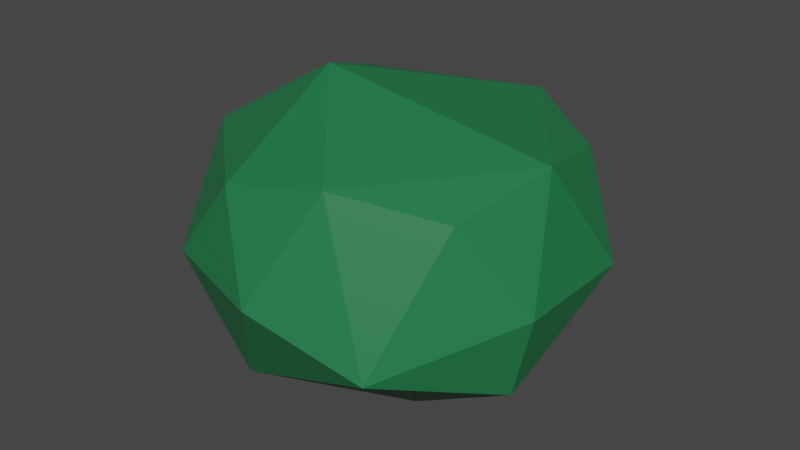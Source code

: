 # Source: bush1.blend  (saved by Blender 3.2.14; exported with 4.5.12 LTS)
import bpy
from mathutils import Matrix  # noqa: F401  (used for matrix-valued properties, if any)

bpy.ops.wm.read_factory_settings(use_empty=True)
scene = bpy.context.scene
scene.name = 'Scene'

# ---- collections
col_collection = bpy.data.collections.new('Collection'); scene.collection.children.link(col_collection)

# ---- materials (node trees are filled in below, after node groups)
mat_bush = bpy.data.materials.new('Bush')
mat_bush.use_transparent_shadow = False

# ---- material node trees
mat_bush.use_nodes = True; mat_bush.node_tree.nodes.clear()
_N = mat_bush.node_tree.nodes; _L = mat_bush.node_tree.links
n0 = _N.new('ShaderNodeBsdfPrincipled'); n0.name = 'Principled BSDF'; n0.location = (10, 300)
n0.distribution = 'GGX'
n0.subsurface_method = 'RANDOM_WALK_SKIN'
n0.inputs[0].default_value = (0.01524, 0.1789, 0.06368, 1.0)
n0.inputs[3].default_value = 1.45
n0.inputs[27].default_value = (0.0, 0.0, 0.0, 1.0)
n0.inputs[28].default_value = 1.0
n1 = _N.new('ShaderNodeOutputMaterial'); n1.name = 'Material Output'; n1.location = (300, 300)
_L.new(n0.outputs[0], n1.inputs[0])
n1.is_active_output = True

# ---- world
world_world = bpy.data.worlds.new('World'); scene.world = world_world
world_world.use_nodes = True; world_world.node_tree.nodes.clear()
_N = world_world.node_tree.nodes; _L = world_world.node_tree.links
n0 = _N.new('ShaderNodeOutputWorld'); n0.name = 'World Output'; n0.location = (300, 300)
n1 = _N.new('ShaderNodeBackground'); n1.name = 'Background'; n1.location = (10, 300)
n1.inputs[0].default_value = (0.05088, 0.05088, 0.05088, 1.0)
_L.new(n1.outputs[0], n0.inputs[0])
n0.is_active_output = True
world_world.color = (0.05088, 0.05088, 0.05088)
world_world.use_sun_shadow = False
world_world.sun_shadow_jitter_overblur = 0.0

# ---- meshes
me_icosphere = bpy.data.meshes.new('Icosphere')
me_icosphere.from_pydata([(0.0, 0.0, -0.3966), (0.7236, -0.5257, -0.05055), (-0.2764, -0.8506, -0.05055), (-0.8944, 0.0, -0.05055), (-0.2764, 0.8506, -0.05055), (0.7236, 0.5257, -0.05055), (0.2764, -0.8506, 0.5094), (-0.7236, -0.5257, 0.5094), (-0.7236, 0.5257, 0.5094), (0.2764, 0.8506, 0.5094), (0.8944, 0.0, 0.5094), (0.0, 0.0, 0.8555), (-0.1625, -0.5, -0.3031), (0.4253, -0.309, -0.3031), (0.2629, -0.809, -0.09971), (0.8506, 0.0, -0.0997), (0.4253, 0.309, -0.3031), (-0.5257, 0.0, -0.3031), (-0.6882, -0.5, -0.0997), (-0.1625, 0.5, -0.3031), (-0.6882, 0.5, -0.0997), (0.2629, 0.809, -0.09971), (0.9511, -0.309, 0.2294), (0.9511, 0.309, 0.2294), (0.0, -1.0, 0.2294), (0.5878, -0.809, 0.2294), (-0.9511, -0.309, 0.2294), (-0.5878, -0.809, 0.2294), (-0.5878, 0.809, 0.2294), (-0.9511, 0.309, 0.2294), (0.5878, 0.809, 0.2294), (0.0, 1.0, 0.2294), (0.6882, -0.5, 0.5586), (-0.2629, -0.809, 0.5586), (-0.8506, 0.0, 0.5586), (-0.2629, 0.809, 0.5586), (0.6882, 0.5, 0.5586), (0.1625, -0.5, 0.762), (0.5257, 0.0, 0.762), (-0.4253, -0.309, 0.762), (-0.4253, 0.309, 0.762), (0.1625, 0.5, 0.762)], [], [(0, 13, 12), (1, 13, 15), (0, 12, 17), (0, 17, 19), (0, 19, 16), (1, 15, 22), (2, 14, 24), (3, 18, 26), (4, 20, 28), (5, 21, 30), (1, 22, 25), (2, 24, 27), (3, 26, 29), (4, 28, 31), (5, 30, 23), (6, 32, 37), (7, 33, 39), (8, 34, 40), (9, 35, 41), (10, 36, 38), (38, 41, 11), (38, 36, 41), (36, 9, 41), (41, 40, 11), (41, 35, 40), (35, 8, 40), (40, 39, 11), (40, 34, 39), (34, 7, 39), (39, 37, 11), (39, 33, 37), (33, 6, 37), (37, 38, 11), (37, 32, 38), (32, 10, 38), (23, 36, 10), (23, 30, 36), (30, 9, 36), (31, 35, 9), (31, 28, 35), (28, 8, 35), (29, 34, 8), (29, 26, 34), (26, 7, 34), (27, 33, 7), (27, 24, 33), (24, 6, 33), (25, 32, 6), (25, 22, 32), (22, 10, 32), (30, 31, 9), (30, 21, 31), (21, 4, 31), (28, 29, 8), (28, 20, 29), (20, 3, 29), (26, 27, 7), (26, 18, 27), (18, 2, 27), (24, 25, 6), (24, 14, 25), (14, 1, 25), (22, 23, 10), (22, 15, 23), (15, 5, 23), (16, 21, 5), (16, 19, 21), (19, 4, 21), (19, 20, 4), (19, 17, 20), (17, 3, 20), (17, 18, 3), (17, 12, 18), (12, 2, 18), (15, 16, 5), (15, 13, 16), (13, 0, 16), (12, 14, 2), (12, 13, 14), (13, 1, 14)])
_uv = me_icosphere.uv_layers.new(name='UVMap')
_uv.uv.foreach_set('vector', [0.1818, 0.0, 0.2273, 0.07873, 0.1364, 0.07873, 0.2727, 0.1575, 0.3182, 0.07873, 0.3636, 0.1575, 0.9091, 0.0, 0.9545, 0.07873, 0.8636, 0.07873, 0.7273, 0.0, 0.7727, 0.07873, 0.6818, 0.07873, 0.5455, 0.0, 0.5909, 0.07873, 0.5, 0.07873, 0.2727, 0.1575, 0.3636, 0.1575, 0.3182, 0.2362, 0.09091, 0.1575, 0.1818, 0.1575, 0.1364, 0.2362, 0.8182, 0.1575, 0.9091, 0.1575, 0.8636, 0.2362, 0.6364, 0.1575, 0.7273, 0.1575, 0.6818, 0.2362, 0.4545, 0.1575, 0.5455, 0.1575, 0.5, 0.2362, 0.2727, 0.1575, 0.3182, 0.2362, 0.2273, 0.2362, 0.09091, 0.1575, 0.1364, 0.2362, 0.04546, 0.2362, 0.8182, 0.1575, 0.8636, 0.2362, 0.7727, 0.2362, 0.6364, 0.1575, 0.6818, 0.2362, 0.5909, 0.2362, 0.4545, 0.1575, 0.5, 0.2362, 0.4091, 0.2362, 0.1818, 0.3149, 0.2727, 0.3149, 0.2273, 0.3937, 0.0, 0.3149, 0.09091, 0.3149, 0.04546, 0.3937, 0.7273, 0.3149, 0.8182, 0.3149, 0.7727, 0.3937, 0.5455, 0.3149, 0.6364, 0.3149, 0.5909, 0.3937, 0.3636, 0.3149, 0.4545, 0.3149, 0.4091, 0.3937, 0.4091, 0.3937, 0.5, 0.3937, 0.4545, 0.4724, 0.4091, 0.3937, 0.4545, 0.3149, 0.5, 0.3937, 0.4545, 0.3149, 0.5455, 0.3149, 0.5, 0.3937, 0.5909, 0.3937, 0.6818, 0.3937, 0.6364, 0.4724, 0.5909, 0.3937, 0.6364, 0.3149, 0.6818, 0.3937, 0.6364, 0.3149, 0.7273, 0.3149, 0.6818, 0.3937, 0.7727, 0.3937, 0.8636, 0.3937, 0.8182, 0.4724, 0.7727, 0.3937, 0.8182, 0.3149, 0.8636, 0.3937, 0.8182, 0.3149, 0.9091, 0.3149, 0.8636, 0.3937, 0.04546, 0.3937, 0.1364, 0.3937, 0.09091, 0.4724, 0.04546, 0.3937, 0.09091, 0.3149, 0.1364, 0.3937, 0.09091, 0.3149, 0.1818, 0.3149, 0.1364, 0.3937, 0.2273, 0.3937, 0.3182, 0.3937, 0.2727, 0.4724, 0.2273, 0.3937, 0.2727, 0.3149, 0.3182, 0.3937, 0.2727, 0.3149, 0.3636, 0.3149, 0.3182, 0.3937, 0.4091, 0.2362, 0.4545, 0.3149, 0.3636, 0.3149, 0.4091, 0.2362, 0.5, 0.2362, 0.4545, 0.3149, 0.5, 0.2362, 0.5455, 0.3149, 0.4545, 0.3149, 0.5909, 0.2362, 0.6364, 0.3149, 0.5455, 0.3149, 0.5909, 0.2362, 0.6818, 0.2362, 0.6364, 0.3149, 0.6818, 0.2362, 0.7273, 0.3149, 0.6364, 0.3149, 0.7727, 0.2362, 0.8182, 0.3149, 0.7273, 0.3149, 0.7727, 0.2362, 0.8636, 0.2362, 0.8182, 0.3149, 0.8636, 0.2362, 0.9091, 0.3149, 0.8182, 0.3149, 0.04546, 0.2362, 0.09091, 0.3149, 0.0, 0.3149, 0.04546, 0.2362, 0.1364, 0.2362, 0.09091, 0.3149, 0.1364, 0.2362, 0.1818, 0.3149, 0.09091, 0.3149, 0.2273, 0.2362, 0.2727, 0.3149, 0.1818, 0.3149, 0.2273, 0.2362, 0.3182, 0.2362, 0.2727, 0.3149, 0.3182, 0.2362, 0.3636, 0.3149, 0.2727, 0.3149, 0.5, 0.2362, 0.5909, 0.2362, 0.5455, 0.3149, 0.5, 0.2362, 0.5455, 0.1575, 0.5909, 0.2362, 0.5455, 0.1575, 0.6364, 0.1575, 0.5909, 0.2362, 0.6818, 0.2362, 0.7727, 0.2362, 0.7273, 0.3149, 0.6818, 0.2362, 0.7273, 0.1575, 0.7727, 0.2362, 0.7273, 0.1575, 0.8182, 0.1575, 0.7727, 0.2362, 0.8636, 0.2362, 0.9545, 0.2362, 0.9091, 0.3149, 0.8636, 0.2362, 0.9091, 0.1575, 0.9545, 0.2362, 0.9091, 0.1575, 1.0, 0.1575, 0.9545, 0.2362, 0.1364, 0.2362, 0.2273, 0.2362, 0.1818, 0.3149, 0.1364, 0.2362, 0.1818, 0.1575, 0.2273, 0.2362, 0.1818, 0.1575, 0.2727, 0.1575, 0.2273, 0.2362, 0.3182, 0.2362, 0.4091, 0.2362, 0.3636, 0.3149, 0.3182, 0.2362, 0.3636, 0.1575, 0.4091, 0.2362, 0.3636, 0.1575, 0.4545, 0.1575, 0.4091, 0.2362, 0.5, 0.07873, 0.5455, 0.1575, 0.4545, 0.1575, 0.5, 0.07873, 0.5909, 0.07873, 0.5455, 0.1575, 0.5909, 0.07873, 0.6364, 0.1575, 0.5455, 0.1575, 0.6818, 0.07873, 0.7273, 0.1575, 0.6364, 0.1575, 0.6818, 0.07873, 0.7727, 0.07873, 0.7273, 0.1575, 0.7727, 0.07873, 0.8182, 0.1575, 0.7273, 0.1575, 0.8636, 0.07873, 0.9091, 0.1575, 0.8182, 0.1575, 0.8636, 0.07873, 0.9545, 0.07873, 0.9091, 0.1575, 0.9545, 0.07873, 1.0, 0.1575, 0.9091, 0.1575, 0.3636, 0.1575, 0.4091, 0.07873, 0.4545, 0.1575, 0.3636, 0.1575, 0.3182, 0.07873, 0.4091, 0.07873, 0.3182, 0.07873, 0.3636, 0.0, 0.4091, 0.07873, 0.1364, 0.07873, 0.1818, 0.1575, 0.09091, 0.1575, 0.1364, 0.07873, 0.2273, 0.07873, 0.1818, 0.1575, 0.2273, 0.07873, 0.2727, 0.1575, 0.1818, 0.1575])
me_icosphere.materials.append(mat_bush)
me_icosphere.update()

# ---- objects
ob_icosphere = bpy.data.objects.new('Icosphere', me_icosphere)

# ---- transforms, parenting, visibility, modifiers, constraints
ob_icosphere.location = (0.0, 0.0, 0.0)
ob_icosphere.scale = (1.0, 1.0, 1.262)
_m = ob_icosphere.modifiers.new('Decimate', 'DECIMATE')
_m.ratio = 0.6667

# ---- collection membership
col_collection.objects.link(ob_icosphere)

# ---- scene / render settings (as saved in the file)
scene.frame_start = 1; scene.frame_end = 250; scene.frame_set(3)
scene.render.engine = 'BLENDER_EEVEE_NEXT'
scene.cycles.sampling_pattern = 'TABULATED_SOBOL'
scene.cycles.use_light_tree = False
scene.view_settings.view_transform = 'Filmic'
bpy.context.view_layer.update()

# ---- added for rendering (the .blend has no active camera and no usable light): camera, sun
cam_auto = bpy.data.cameras.new('AutoCamera')
cam_auto.lens = 50.0
cam_auto.sensor_width = 36.0
cam_auto.clip_end = 1000.0
ob_auto_camera = bpy.data.objects.new('AutoCamera', cam_auto)
scene.collection.objects.link(ob_auto_camera)
ob_auto_camera.location = (2.94242, -3.5309, 2.64342)
ob_auto_camera.rotation_euler = (1.09748, -7.21219e-08, 0.694738)
scene.camera = ob_auto_camera
light_auto_sun = bpy.data.lights.new('AutoSun', 'SUN')
light_auto_sun.energy = 3.0
light_auto_sun.angle = 0.0523599
ob_auto_sun = bpy.data.objects.new('AutoSun', light_auto_sun)
scene.collection.objects.link(ob_auto_sun)
ob_auto_sun.rotation_euler = (0.872665, 0.174533, 0.523599)
bpy.context.view_layer.update()
